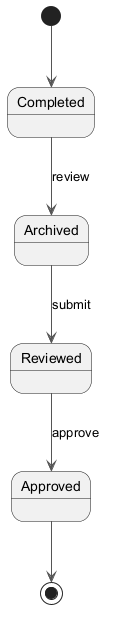

The diagram above was rendered by PlantUML. Its source (embedded in the PNG):
@startuml
skinparam ArrowColor #555555
[*] --> Completed
Completed --> Archived : review
Archived --> Reviewed : submit
Reviewed --> Approved : approve
Approved --> [*]
@enduml